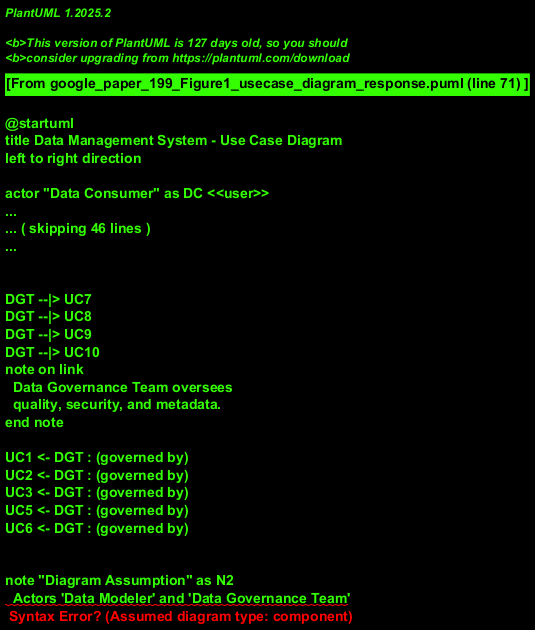

The diagram above was rendered by PlantUML. Its source (embedded in the PNG):
@startuml
title Data Management System - Use Case Diagram
left to right direction

actor "Data Consumer" as DC <<user>>
note bottom of DC
  Represents end-users who need
  access to data and insights.
  (Corresponds to 'ì›ƒ' icon)
end note

actor "Data Modeler" as DM <<role>>
note bottom of DM
  Responsible for designing and
  maintaining data structures.
  (Derived from 'Data Modeling & Design' building icon)
end note

actor "Data Governance Team" as DGT <<role>>
note bottom of DGT
  Ensures data is managed according
  to policies and standards.
  (Derived from 'Data Governance' building icon)
end note

rectangle "Data Platform" {
  usecase "Access BI Reports & Dashboards" as UC1
  usecase "Perform Data Analysis" as UC2
  usecase "Utilize Data Science Models" as UC3

  usecase "Define Data Models & Schemas" as UC4
  usecase "Manage Data Storage" as UC5
  usecase "Integrate Data Sources" as UC6

  usecase "Define Governance Policies" as UC7
  usecase "Monitor Data Quality" as UC8
  usecase "Enforce Data Security" as UC9
  usecase "Manage Metadata" as UC10
}

DC --|> UC1
DC --|> UC2
DC --|> UC3

DM --|> UC4
note on link
  Data Modeler designs models
  used by integration and storage.
end note
UC6 .> UC4 : <<includes>>
UC5 .> UC4 : <<includes>>


DGT --|> UC7
DGT --|> UC8
DGT --|> UC9
DGT --|> UC10
note on link
  Data Governance Team oversees
  quality, security, and metadata.
end note

UC1 <- DGT : (governed by)
UC2 <- DGT : (governed by)
UC3 <- DGT : (governed by)
UC5 <- DGT : (governed by)
UC6 <- DGT : (governed by)


note "Diagram Assumption" as N2
  Actors 'Data Modeler' and 'Data Governance Team'
  are inferred from the labeled building icons,
  representing roles/teams interacting with the system.
  Relationships between use cases (e.g., include, extend)
  are assumed based on typical system functions.
end note
@enduml